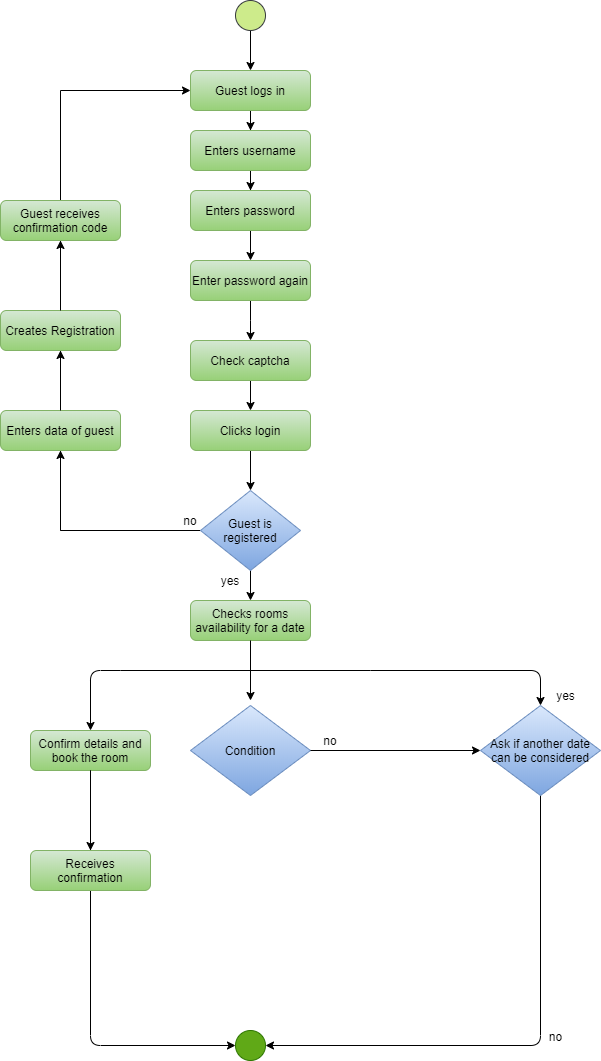

The diagram above was exported from draw.io. Its source (the exported page's mxGraphModel, read from the mxfile embedded in the PNG):
<mxGraphModel dx="868" dy="1630" grid="1" gridSize="10" guides="1" tooltips="1" connect="1" arrows="1" fold="1" page="1" pageScale="1" pageWidth="827" pageHeight="1169" math="0" shadow="0">
  <root>
    <mxCell id="WIyWlLk6GJQsqaUBKTNV-0" />
    <mxCell id="WIyWlLk6GJQsqaUBKTNV-1" parent="WIyWlLk6GJQsqaUBKTNV-0" />
    <mxCell id="cp3nZi3jEt3OA8B8hB0h-28" value="" style="edgeStyle=orthogonalEdgeStyle;rounded=0;orthogonalLoop=1;jettySize=auto;html=1;" parent="WIyWlLk6GJQsqaUBKTNV-1" source="WIyWlLk6GJQsqaUBKTNV-3" edge="1">
      <mxGeometry relative="1" as="geometry">
        <mxPoint x="380" y="120" as="targetPoint" />
      </mxGeometry>
    </mxCell>
    <mxCell id="WIyWlLk6GJQsqaUBKTNV-3" value="Guest logs in" style="rounded=1;whiteSpace=wrap;html=1;fontSize=12;glass=0;strokeWidth=1;shadow=0;fillColor=#d5e8d4;strokeColor=#82b366;gradientColor=#97d077;" parent="WIyWlLk6GJQsqaUBKTNV-1" vertex="1">
      <mxGeometry x="320" y="60" width="120" height="40" as="geometry" />
    </mxCell>
    <mxCell id="cp3nZi3jEt3OA8B8hB0h-26" value="" style="edgeStyle=orthogonalEdgeStyle;rounded=0;orthogonalLoop=1;jettySize=auto;html=1;" parent="WIyWlLk6GJQsqaUBKTNV-1" source="WIyWlLk6GJQsqaUBKTNV-7" edge="1">
      <mxGeometry relative="1" as="geometry">
        <mxPoint x="380" y="180" as="targetPoint" />
      </mxGeometry>
    </mxCell>
    <mxCell id="WIyWlLk6GJQsqaUBKTNV-7" value="Enters username" style="rounded=1;whiteSpace=wrap;html=1;fontSize=12;glass=0;strokeWidth=1;shadow=0;fillColor=#d5e8d4;strokeColor=#82b366;gradientColor=#97d077;" parent="WIyWlLk6GJQsqaUBKTNV-1" vertex="1">
      <mxGeometry x="320" y="120" width="120" height="40" as="geometry" />
    </mxCell>
    <mxCell id="cp3nZi3jEt3OA8B8hB0h-27" value="" style="edgeStyle=orthogonalEdgeStyle;rounded=0;orthogonalLoop=1;jettySize=auto;html=1;" parent="WIyWlLk6GJQsqaUBKTNV-1" source="cp3nZi3jEt3OA8B8hB0h-12" edge="1">
      <mxGeometry relative="1" as="geometry">
        <mxPoint x="380" y="250" as="targetPoint" />
      </mxGeometry>
    </mxCell>
    <mxCell id="cp3nZi3jEt3OA8B8hB0h-12" value="Enters password" style="rounded=1;whiteSpace=wrap;html=1;fontSize=12;glass=0;strokeWidth=1;shadow=0;fillColor=#d5e8d4;strokeColor=#82b366;gradientColor=#97d077;" parent="WIyWlLk6GJQsqaUBKTNV-1" vertex="1">
      <mxGeometry x="320" y="180" width="120" height="40" as="geometry" />
    </mxCell>
    <mxCell id="cp3nZi3jEt3OA8B8hB0h-25" value="" style="edgeStyle=orthogonalEdgeStyle;rounded=0;orthogonalLoop=1;jettySize=auto;html=1;" parent="WIyWlLk6GJQsqaUBKTNV-1" source="cp3nZi3jEt3OA8B8hB0h-13" edge="1">
      <mxGeometry relative="1" as="geometry">
        <mxPoint x="380" y="330" as="targetPoint" />
        <Array as="points">
          <mxPoint x="380" y="310" />
          <mxPoint x="380" y="310" />
        </Array>
      </mxGeometry>
    </mxCell>
    <mxCell id="cp3nZi3jEt3OA8B8hB0h-13" value="Enter password again" style="rounded=1;whiteSpace=wrap;html=1;fontSize=12;glass=0;strokeWidth=1;shadow=0;fillColor=#d5e8d4;strokeColor=#82b366;gradientColor=#97d077;" parent="WIyWlLk6GJQsqaUBKTNV-1" vertex="1">
      <mxGeometry x="320" y="250" width="120" height="40" as="geometry" />
    </mxCell>
    <mxCell id="cp3nZi3jEt3OA8B8hB0h-24" value="" style="edgeStyle=orthogonalEdgeStyle;rounded=0;orthogonalLoop=1;jettySize=auto;html=1;" parent="WIyWlLk6GJQsqaUBKTNV-1" edge="1">
      <mxGeometry relative="1" as="geometry">
        <mxPoint x="380" y="370" as="sourcePoint" />
        <mxPoint x="380" y="400" as="targetPoint" />
      </mxGeometry>
    </mxCell>
    <mxCell id="cp3nZi3jEt3OA8B8hB0h-23" value="" style="edgeStyle=orthogonalEdgeStyle;rounded=0;orthogonalLoop=1;jettySize=auto;html=1;" parent="WIyWlLk6GJQsqaUBKTNV-1" source="cp3nZi3jEt3OA8B8hB0h-18" edge="1">
      <mxGeometry relative="1" as="geometry">
        <mxPoint x="380" y="480" as="targetPoint" />
      </mxGeometry>
    </mxCell>
    <mxCell id="cp3nZi3jEt3OA8B8hB0h-18" value="Clicks login" style="rounded=1;whiteSpace=wrap;html=1;fontSize=12;glass=0;strokeWidth=1;shadow=0;fillColor=#d5e8d4;strokeColor=#82b366;gradientColor=#97d077;" parent="WIyWlLk6GJQsqaUBKTNV-1" vertex="1">
      <mxGeometry x="320" y="400" width="120" height="40" as="geometry" />
    </mxCell>
    <mxCell id="cp3nZi3jEt3OA8B8hB0h-21" value="" style="edgeStyle=orthogonalEdgeStyle;rounded=0;orthogonalLoop=1;jettySize=auto;html=1;" parent="WIyWlLk6GJQsqaUBKTNV-1" source="cp3nZi3jEt3OA8B8hB0h-19" edge="1">
      <mxGeometry relative="1" as="geometry">
        <mxPoint x="380" y="590" as="targetPoint" />
      </mxGeometry>
    </mxCell>
    <mxCell id="27iiKiIXXyBYADKTfRwH-27" value="" style="edgeStyle=orthogonalEdgeStyle;rounded=0;orthogonalLoop=1;jettySize=auto;html=1;entryX=0;entryY=0.5;entryDx=0;entryDy=0;" parent="WIyWlLk6GJQsqaUBKTNV-1" source="cp3nZi3jEt3OA8B8hB0h-19" target="WIyWlLk6GJQsqaUBKTNV-3" edge="1">
      <mxGeometry relative="1" as="geometry">
        <mxPoint x="190" y="140" as="targetPoint" />
        <Array as="points">
          <mxPoint x="190" y="520" />
          <mxPoint x="190" y="80" />
        </Array>
      </mxGeometry>
    </mxCell>
    <mxCell id="cp3nZi3jEt3OA8B8hB0h-19" value="Guest is registered" style="rhombus;whiteSpace=wrap;html=1;fillColor=#dae8fc;strokeColor=#6c8ebf;gradientColor=#7ea6e0;" parent="WIyWlLk6GJQsqaUBKTNV-1" vertex="1">
      <mxGeometry x="330" y="480" width="100" height="80" as="geometry" />
    </mxCell>
    <mxCell id="cp3nZi3jEt3OA8B8hB0h-31" value="" style="edgeStyle=orthogonalEdgeStyle;rounded=0;orthogonalLoop=1;jettySize=auto;html=1;" parent="WIyWlLk6GJQsqaUBKTNV-1" edge="1">
      <mxGeometry relative="1" as="geometry">
        <mxPoint x="380" y="680" as="targetPoint" />
        <mxPoint x="380" y="680" as="sourcePoint" />
      </mxGeometry>
    </mxCell>
    <mxCell id="I8Ymu1-YZelSBlZ0YFmF-1" value="Check captcha" style="rounded=1;whiteSpace=wrap;html=1;fontSize=12;glass=0;strokeWidth=1;shadow=0;fillColor=#d5e8d4;strokeColor=#82b366;gradientColor=#97d077;" parent="WIyWlLk6GJQsqaUBKTNV-1" vertex="1">
      <mxGeometry x="320" y="330" width="120" height="40" as="geometry" />
    </mxCell>
    <mxCell id="27iiKiIXXyBYADKTfRwH-15" value="no" style="text;html=1;strokeColor=none;fillColor=none;align=center;verticalAlign=middle;whiteSpace=wrap;rounded=0;" parent="WIyWlLk6GJQsqaUBKTNV-1" vertex="1">
      <mxGeometry x="440" y="720" width="40" height="20" as="geometry" />
    </mxCell>
    <mxCell id="27iiKiIXXyBYADKTfRwH-16" value="yes" style="text;html=1;strokeColor=none;fillColor=none;align=center;verticalAlign=middle;whiteSpace=wrap;rounded=0;" parent="WIyWlLk6GJQsqaUBKTNV-1" vertex="1">
      <mxGeometry x="340" y="560" width="40" height="20" as="geometry" />
    </mxCell>
    <mxCell id="27iiKiIXXyBYADKTfRwH-17" value="no" style="text;html=1;strokeColor=none;fillColor=none;align=center;verticalAlign=middle;whiteSpace=wrap;rounded=0;" parent="WIyWlLk6GJQsqaUBKTNV-1" vertex="1">
      <mxGeometry x="300" y="500" width="40" height="20" as="geometry" />
    </mxCell>
    <mxCell id="27iiKiIXXyBYADKTfRwH-23" value="" style="ellipse;whiteSpace=wrap;html=1;aspect=fixed;fillColor=#60a917;strokeColor=#2D7600;fontColor=#ffffff;" parent="WIyWlLk6GJQsqaUBKTNV-1" vertex="1">
      <mxGeometry x="365" y="1020" width="30" height="30" as="geometry" />
    </mxCell>
    <mxCell id="27iiKiIXXyBYADKTfRwH-25" value="" style="edgeStyle=orthogonalEdgeStyle;rounded=0;orthogonalLoop=1;jettySize=auto;html=1;" parent="WIyWlLk6GJQsqaUBKTNV-1" source="27iiKiIXXyBYADKTfRwH-24" target="WIyWlLk6GJQsqaUBKTNV-3" edge="1">
      <mxGeometry relative="1" as="geometry" />
    </mxCell>
    <mxCell id="27iiKiIXXyBYADKTfRwH-24" value="" style="ellipse;whiteSpace=wrap;html=1;aspect=fixed;fillColor=#cdeb8b;strokeColor=#36393d;" parent="WIyWlLk6GJQsqaUBKTNV-1" vertex="1">
      <mxGeometry x="365" y="-10" width="30" height="30" as="geometry" />
    </mxCell>
    <mxCell id="aCmB9h_thS07S9sSLIpN-4" value="Checks rooms availability for a date" style="rounded=1;whiteSpace=wrap;html=1;fontSize=12;glass=0;strokeWidth=1;shadow=0;fillColor=#d5e8d4;strokeColor=#82b366;gradientColor=#97d077;" parent="WIyWlLk6GJQsqaUBKTNV-1" vertex="1">
      <mxGeometry x="320" y="590" width="120" height="40" as="geometry" />
    </mxCell>
    <mxCell id="aCmB9h_thS07S9sSLIpN-6" value="" style="endArrow=classic;html=1;exitX=0.5;exitY=1;exitDx=0;exitDy=0;entryX=0.5;entryY=0;entryDx=0;entryDy=0;" parent="WIyWlLk6GJQsqaUBKTNV-1" source="aCmB9h_thS07S9sSLIpN-4" edge="1">
      <mxGeometry width="50" height="50" relative="1" as="geometry">
        <mxPoint x="380" y="670" as="sourcePoint" />
        <mxPoint x="380" y="690" as="targetPoint" />
      </mxGeometry>
    </mxCell>
    <mxCell id="27iiKiIXXyBYADKTfRwH-0" value="Condition" style="rhombus;whiteSpace=wrap;html=1;fillColor=#dae8fc;strokeColor=#6c8ebf;gradientColor=#7ea6e0;" parent="WIyWlLk6GJQsqaUBKTNV-1" vertex="1">
      <mxGeometry x="320" y="695" width="120" height="90" as="geometry" />
    </mxCell>
    <mxCell id="aCmB9h_thS07S9sSLIpN-12" value="" style="endArrow=none;html=1;" parent="WIyWlLk6GJQsqaUBKTNV-1" edge="1">
      <mxGeometry width="50" height="50" relative="1" as="geometry">
        <mxPoint x="250" y="660" as="sourcePoint" />
        <mxPoint x="500" y="660" as="targetPoint" />
      </mxGeometry>
    </mxCell>
    <mxCell id="aCmB9h_thS07S9sSLIpN-13" value="Confirm details and book the room" style="rounded=1;whiteSpace=wrap;html=1;fontSize=12;glass=0;strokeWidth=1;shadow=0;fillColor=#d5e8d4;strokeColor=#82b366;gradientColor=#97d077;" parent="WIyWlLk6GJQsqaUBKTNV-1" vertex="1">
      <mxGeometry x="160" y="720" width="120" height="40" as="geometry" />
    </mxCell>
    <mxCell id="aCmB9h_thS07S9sSLIpN-14" value="" style="endArrow=classic;html=1;entryX=0.5;entryY=0;entryDx=0;entryDy=0;" parent="WIyWlLk6GJQsqaUBKTNV-1" target="aCmB9h_thS07S9sSLIpN-13" edge="1">
      <mxGeometry width="50" height="50" relative="1" as="geometry">
        <mxPoint x="250" y="660" as="sourcePoint" />
        <mxPoint x="240" y="650" as="targetPoint" />
        <Array as="points">
          <mxPoint x="220" y="660" />
        </Array>
      </mxGeometry>
    </mxCell>
    <mxCell id="aCmB9h_thS07S9sSLIpN-15" value="" style="endArrow=classic;html=1;exitX=0.5;exitY=1;exitDx=0;exitDy=0;" parent="WIyWlLk6GJQsqaUBKTNV-1" source="aCmB9h_thS07S9sSLIpN-13" edge="1">
      <mxGeometry width="50" height="50" relative="1" as="geometry">
        <mxPoint x="210" y="870" as="sourcePoint" />
        <mxPoint x="365" y="1035" as="targetPoint" />
        <Array as="points">
          <mxPoint x="220" y="1035" />
        </Array>
      </mxGeometry>
    </mxCell>
    <mxCell id="aCmB9h_thS07S9sSLIpN-18" value="" style="endArrow=classic;html=1;exitX=0.5;exitY=1;exitDx=0;exitDy=0;entryX=1;entryY=0.5;entryDx=0;entryDy=0;" parent="WIyWlLk6GJQsqaUBKTNV-1" target="27iiKiIXXyBYADKTfRwH-23" edge="1">
      <mxGeometry width="50" height="50" relative="1" as="geometry">
        <mxPoint x="670" y="760" as="sourcePoint" />
        <mxPoint x="670" y="1080" as="targetPoint" />
        <Array as="points">
          <mxPoint x="670" y="1035" />
        </Array>
      </mxGeometry>
    </mxCell>
    <mxCell id="7EhIBU3d2J-2R-xbH7a6-0" value="Guest receives confirmation code" style="rounded=1;whiteSpace=wrap;html=1;fontSize=12;glass=0;strokeWidth=1;shadow=0;fillColor=#d5e8d4;strokeColor=#82b366;gradientColor=#97d077;" parent="WIyWlLk6GJQsqaUBKTNV-1" vertex="1">
      <mxGeometry x="130" y="190" width="120" height="40" as="geometry" />
    </mxCell>
    <mxCell id="7EhIBU3d2J-2R-xbH7a6-2" value="Creates Registration" style="rounded=1;whiteSpace=wrap;html=1;fontSize=12;glass=0;strokeWidth=1;shadow=0;fillColor=#d5e8d4;strokeColor=#82b366;gradientColor=#97d077;" parent="WIyWlLk6GJQsqaUBKTNV-1" vertex="1">
      <mxGeometry x="130" y="300" width="120" height="40" as="geometry" />
    </mxCell>
    <mxCell id="7EhIBU3d2J-2R-xbH7a6-3" value="Enters data of guest" style="rounded=1;whiteSpace=wrap;html=1;fontSize=12;glass=0;strokeWidth=1;shadow=0;fillColor=#d5e8d4;strokeColor=#82b366;gradientColor=#97d077;" parent="WIyWlLk6GJQsqaUBKTNV-1" vertex="1">
      <mxGeometry x="130" y="400" width="120" height="40" as="geometry" />
    </mxCell>
    <mxCell id="7EhIBU3d2J-2R-xbH7a6-4" value="" style="endArrow=classic;html=1;entryX=0.5;entryY=1;entryDx=0;entryDy=0;exitX=0.5;exitY=0;exitDx=0;exitDy=0;" parent="WIyWlLk6GJQsqaUBKTNV-1" source="7EhIBU3d2J-2R-xbH7a6-3" target="7EhIBU3d2J-2R-xbH7a6-2" edge="1">
      <mxGeometry width="50" height="50" relative="1" as="geometry">
        <mxPoint x="180" y="420" as="sourcePoint" />
        <mxPoint x="230" y="370" as="targetPoint" />
      </mxGeometry>
    </mxCell>
    <mxCell id="7EhIBU3d2J-2R-xbH7a6-5" value="" style="endArrow=classic;html=1;entryX=0.5;entryY=1;entryDx=0;entryDy=0;exitX=0.5;exitY=0;exitDx=0;exitDy=0;" parent="WIyWlLk6GJQsqaUBKTNV-1" source="7EhIBU3d2J-2R-xbH7a6-2" target="7EhIBU3d2J-2R-xbH7a6-0" edge="1">
      <mxGeometry width="50" height="50" relative="1" as="geometry">
        <mxPoint x="180" y="330" as="sourcePoint" />
        <mxPoint x="230" y="280" as="targetPoint" />
      </mxGeometry>
    </mxCell>
    <mxCell id="7EhIBU3d2J-2R-xbH7a6-6" value="" style="endArrow=classic;html=1;entryX=0.5;entryY=1;entryDx=0;entryDy=0;" parent="WIyWlLk6GJQsqaUBKTNV-1" target="7EhIBU3d2J-2R-xbH7a6-3" edge="1">
      <mxGeometry width="50" height="50" relative="1" as="geometry">
        <mxPoint x="190" y="520" as="sourcePoint" />
        <mxPoint x="240" y="490" as="targetPoint" />
      </mxGeometry>
    </mxCell>
    <mxCell id="7EhIBU3d2J-2R-xbH7a6-7" value="" style="endArrow=classic;html=1;exitX=1;exitY=0.5;exitDx=0;exitDy=0;" parent="WIyWlLk6GJQsqaUBKTNV-1" source="27iiKiIXXyBYADKTfRwH-0" edge="1">
      <mxGeometry width="50" height="50" relative="1" as="geometry">
        <mxPoint x="530" y="760" as="sourcePoint" />
        <mxPoint x="610" y="740" as="targetPoint" />
      </mxGeometry>
    </mxCell>
    <mxCell id="7EhIBU3d2J-2R-xbH7a6-10" value="yes" style="text;html=1;align=center;verticalAlign=middle;resizable=0;points=[];autosize=1;" parent="WIyWlLk6GJQsqaUBKTNV-1" vertex="1">
      <mxGeometry x="680" y="675" width="30" height="20" as="geometry" />
    </mxCell>
    <mxCell id="7EhIBU3d2J-2R-xbH7a6-11" value="Ask if another date can be considered" style="rhombus;whiteSpace=wrap;html=1;fillColor=#dae8fc;strokeColor=#6c8ebf;gradientColor=#7ea6e0;" parent="WIyWlLk6GJQsqaUBKTNV-1" vertex="1">
      <mxGeometry x="610" y="695" width="120" height="90" as="geometry" />
    </mxCell>
    <mxCell id="7EhIBU3d2J-2R-xbH7a6-12" value="" style="endArrow=classic;html=1;entryX=0.5;entryY=0;entryDx=0;entryDy=0;" parent="WIyWlLk6GJQsqaUBKTNV-1" target="7EhIBU3d2J-2R-xbH7a6-11" edge="1">
      <mxGeometry width="50" height="50" relative="1" as="geometry">
        <mxPoint x="500" y="660" as="sourcePoint" />
        <mxPoint x="580" y="620" as="targetPoint" />
        <Array as="points">
          <mxPoint x="670" y="660" />
        </Array>
      </mxGeometry>
    </mxCell>
    <mxCell id="7EhIBU3d2J-2R-xbH7a6-13" value="Receives confirmation" style="rounded=1;whiteSpace=wrap;html=1;fontSize=12;glass=0;strokeWidth=1;shadow=0;fillColor=#d5e8d4;strokeColor=#82b366;gradientColor=#97d077;" parent="WIyWlLk6GJQsqaUBKTNV-1" vertex="1">
      <mxGeometry x="160" y="840" width="120" height="40" as="geometry" />
    </mxCell>
    <mxCell id="7EhIBU3d2J-2R-xbH7a6-14" value="" style="endArrow=classic;html=1;exitX=0.5;exitY=1;exitDx=0;exitDy=0;entryX=0.5;entryY=0;entryDx=0;entryDy=0;" parent="WIyWlLk6GJQsqaUBKTNV-1" source="aCmB9h_thS07S9sSLIpN-13" target="7EhIBU3d2J-2R-xbH7a6-13" edge="1">
      <mxGeometry width="50" height="50" relative="1" as="geometry">
        <mxPoint x="260" y="820" as="sourcePoint" />
        <mxPoint x="310" y="770" as="targetPoint" />
      </mxGeometry>
    </mxCell>
    <mxCell id="7EhIBU3d2J-2R-xbH7a6-15" value="no" style="text;html=1;align=center;verticalAlign=middle;resizable=0;points=[];autosize=1;" parent="WIyWlLk6GJQsqaUBKTNV-1" vertex="1">
      <mxGeometry x="670" y="1016" width="30" height="20" as="geometry" />
    </mxCell>
  </root>
</mxGraphModel>